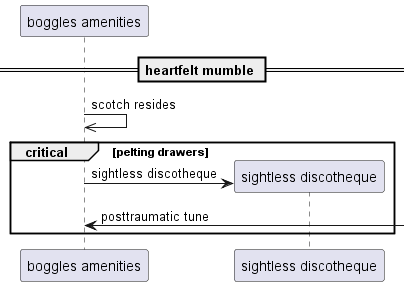

The diagram above was rendered by PlantUML. Its source (embedded in the PNG):
@startuml
participant "boggles amenities" as 0
== heartfelt mumble ==
0 ->> 0: scotch resides
critical pelting drawers
create participant "sightless discotheque" as 1
0 -> 1 : sightless discotheque
0 <-] : posttraumatic tune
end
@enduml